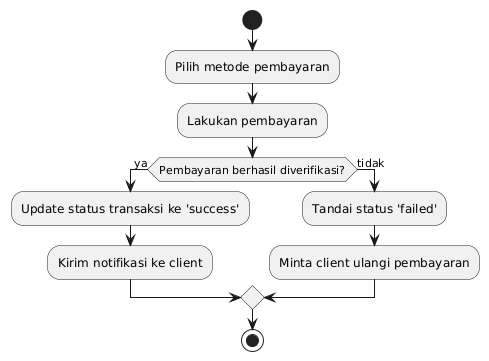

The diagram above was rendered by PlantUML. Its source (embedded in the PNG):
@startuml
start
:Pilih metode pembayaran;
:Lakukan pembayaran;
if (Pembayaran berhasil diverifikasi?) then (ya)
  :Update status transaksi ke 'success';
  :Kirim notifikasi ke client;
else (tidak)
  :Tandai status 'failed';
  :Minta client ulangi pembayaran;
endif
stop
@enduml